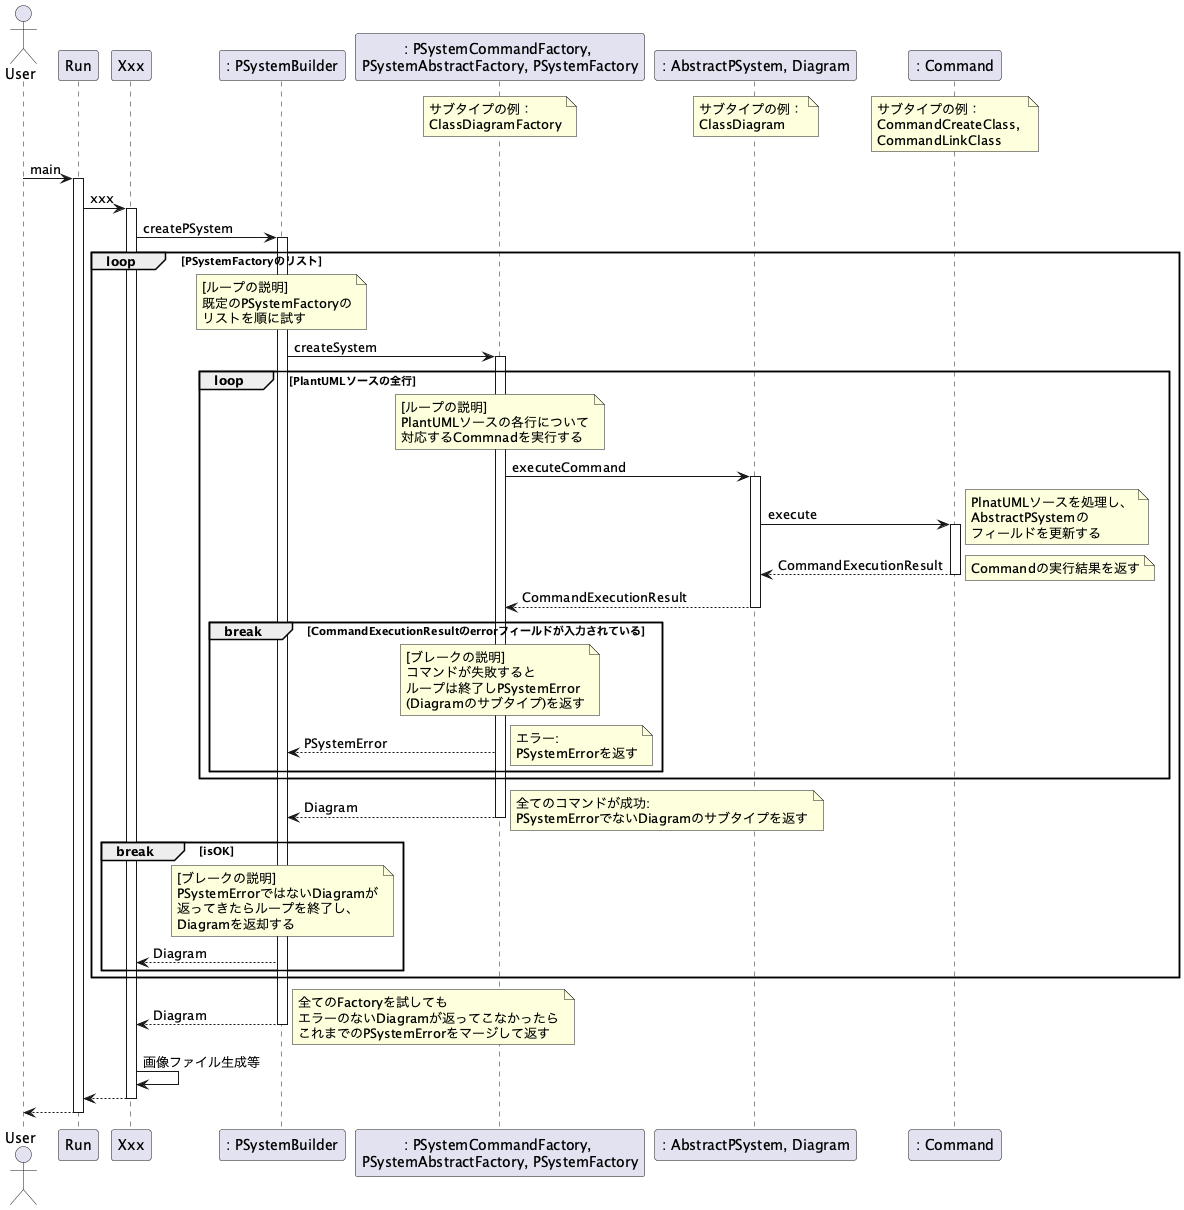

The diagram above was rendered by PlantUML. Its source (embedded in the PNG):
@startuml
' 参加者の定義
actor User as User
'net.sourceforge.plantuml.Run
participant Run as Run
participant Xxx as Xxx
' net.sourceforge.plantuml.PSystemBuilder
participant ": PSystemBuilder" as PSystemBuilder
' net.sourceforge.plantuml.command.PSystemCommandFactory
participant ": PSystemCommandFactory, \nPSystemAbstractFactory, PSystemFactory" as PSystemFactory 
' net.sourceforge.plantuml.AbstractPSystem, net.sourceforge.plantuml.core.Diagram
participant ": AbstractPSystem, Diagram" as AbstractPSystem
' net.sourceforge.plantuml.command.Command'
participant ": Command" as Command

' 参加者への注釈
note over PSystemFactory
  サブタイプの例：
  ClassDiagramFactory
end note
/ note over AbstractPSystem
  サブタイプの例：
  ClassDiagram
end note
/ note over Command
  サブタイプの例：
  CommandCreateClass, 
  CommandLinkClass
end note

' シーケンス開始
' net.sourceforge.plantuml.Run#main(String[])
User -> Run : main 
activate Run
Run -> Xxx : xxx
activate Xxx
' net.sourceforge.plantuml.PSystemBuilder#createPSystem(List,List,Previous,PreprocessingArtifact)
Xxx -> PSystemBuilder : createPSystem
activate PSystemBuilder

loop PSystemFactoryのリスト
  note over PSystemBuilder
    [ループの説明]
    既定のPSystemFactoryの
    リストを順に試す
  end note

  ' ' net.sourceforge.plantuml.command.PSystemCommandFactory#createSystem(UmlSource,Previous,PreprocessingArtifact)
  PSystemBuilder -> PSystemFactory : createSystem 
  activate PSystemFactory
'   PSystemFactory -> AbstractPSystem : new
'   activate AbstractPSystem
'   AbstractPSystem --> PSystemFactory : AbstractPSystem
'   deactivate AbstractPSystem

  loop PlantUMLソースの全行
    note over PSystemFactory
      [ループの説明]
      PlantUMLソースの各行について
      対応するCommnadを実行する
    end note

    ' net.sourceforge.plantuml.AbstractPSystem#executeCommand(Command,BlocLines,ParserPass)
    PSystemFactory -> AbstractPSystem : executeCommand
    activate AbstractPSystem
    ' net.sourceforge.plantuml.command.Command#execute(Diagram,BlocLines,ParserPass)
    AbstractPSystem -> Command : execute
    note right
      PlnatUMLソースを処理し、
      AbstractPSystemの
      フィールドを更新する
    end note
    activate Command
    Command --> AbstractPSystem : CommandExecutionResult
    note right
      Commandの実行結果を返す
    end note
    deactivate Command

    AbstractPSystem --> PSystemFactory : CommandExecutionResult
    deactivate AbstractPSystem

    break CommandExecutionResultのerrorフィールドが入力されている
      note over PSystemFactory
        [ブレークの説明]
        コマンドが失敗すると
        ループは終了しPSystemError
        (Diagramのサブタイプ)を返す
      end note
      PSystemFactory --> PSystemBuilder : PSystemError
      note right 
        エラー:
        PSystemErrorを返す
      end note
    end
  end
  PSystemFactory --> PSystemBuilder : Diagram
  note right 
    全てのコマンドが成功:
    PSystemErrorでないDiagramのサブタイプを返す
  end note
  deactivate PSystemFactory
  
  break isOK
    note over PSystemBuilder
      [ブレークの説明]
      PSystemErrorではないDiagramが
      返ってきたらループを終了し、
      Diagramを返却する
    end note
    PSystemBuilder --> Xxx : Diagram
  end
end

PSystemBuilder --> Xxx : Diagram
note right 
  全てのFactoryを試しても
  エラーのないDiagramが返ってこなかったら
  これまでのPSystemErrorをマージして返す
end note
deactivate PSystemBuilder

Xxx -> Xxx : 画像ファイル生成等

Xxx --> Run :
deactivate Xxx
Run --> User : 
deactivate Run

' Run -> Run #FFBBBB : manageAllFiles
' Run -> Run #DarkSalmon : processArgs
' Run -> Run #005500 : manageFileInternal
' Run -> ": SourceFileReaderAbstract" : getGeneratedImages
' ": SourceFileReaderAbstract" -> ": BlockUml" : getDiagram
' ": BlockUml" -> ": PSystemBuilder" : createPSystem

' group loop ( factories ) [ createSystem isOK ]
'   ": PSystemBuilder" -> ": PSystemFactory" : createSystem
'   note over ": PSystemFactory"
'     e.g. ClassDiagramFactory
'   end note
'   ": PSystemFactory" -> ": UmlSource" : iterator2
'   return it : IteratorCounter2

'   ": PSystemFactory" -> ": PSystemFactory" #FFBBBB : createEmptyDiagram
'   ": PSystemFactory" -> ": AbstractPSystem" : new
'   note over ": AbstractPSystem"
'     e.g. ClassDiagram
'   end note
'   return AbstractPSystem
'   return sys : AbstractPSystem

'   group loop [ it.hasNext() ]
'     ": PSystemFactory" -> ": PSystemFactory" #FFBBBB : executeFewLines(sys, ..., it , ...) 
'     ": PSystemFactory" -> ": PSystemFactory" #DarkSalmon : getCandidate(it)
'     ": PSystemFactory" -> ": PSystemFactory" #005500 : initCommandsList
'     return
'     return step : Step
    
'     ": PSystemFactory" -> ": AbstractPSystem" : executeCommand(step.command, step.blocLines, ...)
'     ": AbstractPSystem" -> ": ProtectedCommand" : execute
'     ' ": ProtectedCommand" -> ": SingleLineCommand2" : execute
    
'     ' ": SingleLineCommand2" -> ": CommandCreateClass" : executeArg(Diagram, ...)
'     ' ": CommandCreateClass" -> ": CommandCreateClass" : executeArg(ClassDiagram, ...) 
'     ' return CommandExecutionResult
'     ' return CommandExecutionResult
'     ' ": SingleLineCommand2" -> ": CommandLinkClass" : executeArg(Diagram, ...)
'     ' ": CommandLinkClass" -> ": CommandLinkClass" : executeArg(AbstractClassOrObjectDiagram, ...)
'     ' return CommandExecutionResult
'     ' return CommandExecutionResult
'     return
'     return
'     return
'   end  
'   return Diagram

' end
' return Diagram

' return AbstractPSystem

' ": SourceFileReaderAbstract" -> PSystemUtils : exportDiagrams
' PSystemUtils -> ": AbstractPSystem" : exportDiagram
' ": AbstractPSystem" -> ": AbstractPSystem" #FFBBBB : exportDiagramNow
' ": AbstractPSystem" -> ": AbstractPSystem" #DarkSalmon : exportDiagramInternal
' ": AbstractPSystem" -> ": AbstractPSystem" #005500 : getDotStrings
' return

' ": AbstractPSystem" -> ": CucaDiagramFileMaker" : createFile
' ": CucaDiagramFileMaker" -> ": CucaDiagramFileMaker" : createFileInternal

' ": CucaDiagramFileMaker" -> ": GraphvizImageBuilder" : buildImage
' return TextBlock

' ": CucaDiagramFileMaker" -> ": AbstractPSystem" : createImageBuilder

' return ImageBuilder

' ": CucaDiagramFileMaker" -> ": ImageBuilder" : write

' ": ImageBuilder" -> ": ImageBuilder" : writeImageInternal

' return ImageData
' return ImageData
' return ImageData
' return ImageData
' return ImageData
' return ImageData
' return ImageData

' return List<FileImageData>
' return List<GeneratedImage>
' return
' return
' return

@enduml